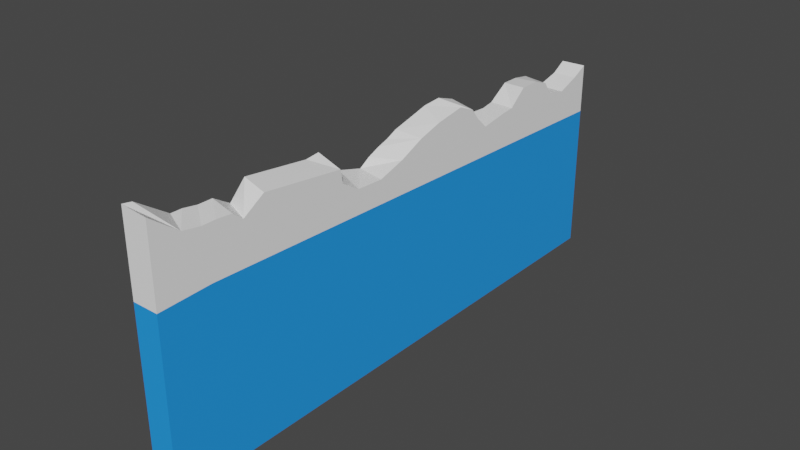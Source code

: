 # Source: waveprop.blend  (saved by Blender 3.0.42; exported with 4.5.12 LTS)
import bpy
from mathutils import Matrix  # noqa: F401  (used for matrix-valued properties, if any)

bpy.ops.wm.read_factory_settings(use_empty=True)
scene = bpy.context.scene
scene.name = 'Scene'

# ---- collections
col_collection = bpy.data.collections.new('Collection'); scene.collection.children.link(col_collection)

# ---- materials (node trees are filled in below, after node groups)
mat_material = bpy.data.materials.new('Material')
mat_material.alpha_threshold = 0.0
mat_material.use_transparent_shadow = False
mat_material.line_color = (0.0, 0.0, 0.0, 1.0)
mat_material_001 = bpy.data.materials.new('Material.001')
mat_material_001.use_transparent_shadow = False

# ---- material node trees
mat_material.use_nodes = True; mat_material.node_tree.nodes.clear()
_N = mat_material.node_tree.nodes; _L = mat_material.node_tree.links
n0 = _N.new('ShaderNodeOutputMaterial'); n0.name = 'Material Output'; n0.location = (300, 300)
n1 = _N.new('ShaderNodeBsdfPrincipled'); n1.name = 'Principled BSDF'; n1.location = (10, 300)
n1.distribution = 'GGX'
n1.subsurface_method = 'RANDOM_WALK_SKIN'
n1.inputs[0].default_value = (1.0, 1.0, 1.0, 1.0)
n1.inputs[2].default_value = 0.4
n1.inputs[3].default_value = 1.45
n1.inputs[27].default_value = (0.0, 0.0, 0.0, 1.0)
n1.inputs[28].default_value = 1.0
_L.new(n1.outputs[0], n0.inputs[0])
n0.is_active_output = True
mat_material_001.use_nodes = True; mat_material_001.node_tree.nodes.clear()
_N = mat_material_001.node_tree.nodes; _L = mat_material_001.node_tree.links
n0 = _N.new('ShaderNodeBsdfPrincipled'); n0.name = 'Principled BSDF'; n0.location = (10, 300)
n0.distribution = 'GGX'
n0.subsurface_method = 'RANDOM_WALK_SKIN'
n0.inputs[0].default_value = (0.01761, 0.3217, 1.0, 1.0)
n0.inputs[3].default_value = 1.45
n0.inputs[27].default_value = (0.0, 0.0, 0.0, 1.0)
n0.inputs[28].default_value = 1.0
n1 = _N.new('ShaderNodeOutputMaterial'); n1.name = 'Material Output'; n1.location = (300, 300)
_L.new(n0.outputs[0], n1.inputs[0])
n1.is_active_output = True

# ---- world
world_world = bpy.data.worlds.new('World'); scene.world = world_world
world_world.use_nodes = True; world_world.node_tree.nodes.clear()
_N = world_world.node_tree.nodes; _L = world_world.node_tree.links
n0 = _N.new('ShaderNodeOutputWorld'); n0.name = 'World Output'; n0.location = (300, 300)
n1 = _N.new('ShaderNodeBackground'); n1.name = 'Background'; n1.location = (10, 300)
n1.inputs[0].default_value = (0.05088, 0.05088, 0.05088, 1.0)
_L.new(n1.outputs[0], n0.inputs[0])
n0.is_active_output = True
world_world.color = (0.05088, 0.05088, 0.05088)
world_world.use_sun_shadow = False
world_world.sun_shadow_jitter_overblur = 0.0

# ---- meshes
me_cube = bpy.data.meshes.new('Cube')
me_cube.from_pydata([(1.0, 1.0, -1.0), (1.0, -1.0, -1.0), (-1.0, 1.0, -1.0), (-1.0, -1.0, -1.0), (-1.0, -1.0, 0.7894), (1.0, 1.0, 0.4666), (-1.0, 1.0, 0.4627), (1.0, -1.0, 0.7742), (1.0, -0.8997, 0.6167), (1.0, -0.8357, 0.5933), (1.0, -0.7854, 0.5933), (1.0, -0.7305, 0.5839), (1.0, -0.694, 0.5229), (1.0, -0.6162, 0.6214), (1.0, -0.319, 0.5464), (1.0, -0.3098, 0.4479), (1.0, -0.2435, 0.3635), (1.0, -0.1429, 0.3541), (1.0, -0.04459, 0.415), (1.0, 0.04916, 0.4995), (1.0, 0.136, 0.551), (1.0, 0.2481, 0.5886), (1.0, 0.3121, 0.5323), (1.0, 0.3441, 0.4479), (1.0, 0.3876, 0.3635), (1.0, 0.4882, 0.3963), (1.0, 0.5385, 0.4057), (1.0, 0.6048, 0.5182), (1.0, 0.6825, 0.5182), (1.0, 0.7443, 0.4713), (1.0, 0.7717, 0.3869), (1.0, 0.8563, 0.3447), (1.0, 0.9386, 0.4057), (-1.0, 0.9454, 0.3985), (-1.0, 0.8477, 0.3511), (-1.0, 0.7662, 0.3831), (-1.0, 0.7532, 0.4789), (-1.0, 0.689, 0.5007), (-1.0, 0.6246, 0.5013), (-1.0, 0.5468, 0.3997), (-1.0, 0.4997, 0.3836), (-1.0, 0.4019, 0.3947), (-1.0, 0.37, 0.4492), (-1.0, 0.3217, 0.5584), (-1.0, 0.2491, 0.6084), (-1.0, 0.1787, 0.5984), (-1.0, 0.1022, 0.5609), (-1.0, 0.03341, 0.523), (-1.0, -0.007936, 0.4846), (-1.0, -0.04982, 0.4571), (-1.0, -0.09443, 0.4183), (-1.0, -0.1339, 0.3682), (-1.0, -0.2301, 0.4245), (-1.0, -0.2785, 0.4584), (-1.0, -0.2955, 0.5205), (-1.0, -0.3125, 0.5995), (-1.0, -0.3643, 0.5889), (-1.0, -0.6003, 0.6491), (-1.0, -0.6572, 0.5296), (-1.0, -0.7164, 0.6049), (-1.0, -0.7675, 0.6056), (-1.0, -0.8187, 0.6237), (-1.0, -0.8579, 0.6242), (-1.0, -0.9671, 0.7771), (1.0, 1.0, 0.1019), (-1.0, 1.0, 0.09892), (1.002, -0.9998, 0.221), (-1.002, -1.0, 0.2226), (1.001, -0.8156, 0.2336)], [], [(66, 7, 4, 67), (3, 67, 65, 2), (2, 0, 1, 3), (0, 64, 68, 66, 1), (65, 6, 5, 64), (13, 14, 55, 56, 57), (14, 15, 53, 54, 55), (15, 16, 52, 53), (16, 17, 51, 52), (17, 18, 49, 50, 51), (18, 19, 47, 48, 49), (19, 20, 21, 45, 46, 47), (21, 22, 43, 44, 45), (22, 23, 24, 41, 42, 43), (24, 25, 40, 41), (25, 26, 39, 40), (26, 27, 38, 39), (27, 28, 37, 38), (28, 29, 36, 37), (29, 30, 35, 36), (30, 31, 34, 35), (31, 32, 33, 34), (32, 5, 6, 33), (12, 13, 57, 58), (11, 12, 58, 59), (10, 11, 59, 60), (9, 10, 60, 61), (8, 9, 61, 62), (7, 8, 62, 63, 4), (2, 65, 64, 0), (1, 66, 67, 3), (66, 68, 64, 5, 32, 31, 30, 29, 28, 27, 26, 25, 24, 23, 22, 21, 20, 19, 18, 17, 16, 15, 14, 13, 12, 11, 10, 9, 8, 7), (65, 67, 4, 63, 62, 61, 60, 59, 58, 57, 56, 55, 54, 53, 52, 51, 50, 49, 48, 47, 46, 45, 44, 43, 42, 41, 40, 39, 38, 37, 36, 35, 34, 33, 6)])
me_cube.polygons.foreach_set('material_index', [0, 1, 1, 1, 0, 0, 0, 0, 0, 0, 0, 0, 0, 0, 0, 0, 0, 0, 0, 0, 0, 0, 0, 0, 0, 0, 0, 0, 0, 1, 1, 0, 0])
_uv = me_cube.uv_layers.new(name='UVMap')
_uv.uv.foreach_set('vector', [0.5271, 0.75, 0.5968, 0.75, 0.5987, 1.0, 0.5284, 1.0, 0.375, 0.0, 0.5284, 0.0, 0.5124, 0.25, 0.375, 0.25, 0.125, 0.5, 0.375, 0.5, 0.375, 0.75, 0.125, 0.75, 0.375, 0.5, 0.5127, 0.5, 0.5289, 0.727, 0.5271, 0.75, 0.375, 0.75, 0.5124, 0.25, 0.5578, 0.25, 0.5583, 0.5, 0.5127, 0.5, 0.5777, 0.702, 0.5683, 0.6649, 0.5749, 0.08594, 0.5736, 0.07947, 0.5811, 0.04996, 0.5683, 0.6649, 0.556, 0.6637, 0.5573, 0.09019, 0.5651, 0.08807, 0.5749, 0.08594, 0.556, 0.6637, 0.5454, 0.6554, 0.5531, 0.09624, 0.5573, 0.09019, 0.5454, 0.6554, 0.5443, 0.6429, 0.546, 0.1083, 0.5531, 0.09624, 0.5443, 0.6429, 0.5519, 0.6306, 0.5571, 0.1188, 0.5523, 0.1132, 0.546, 0.1083, 0.5519, 0.6306, 0.5624, 0.6189, 0.5654, 0.1292, 0.5606, 0.124, 0.5571, 0.1188, 0.5624, 0.6189, 0.5689, 0.608, 0.5736, 0.594, 0.5748, 0.1473, 0.5701, 0.1378, 0.5654, 0.1292, 0.5736, 0.594, 0.5665, 0.586, 0.5698, 0.1652, 0.576, 0.1561, 0.5748, 0.1473, 0.5665, 0.586, 0.556, 0.582, 0.5454, 0.5766, 0.5493, 0.1752, 0.5561, 0.1712, 0.5698, 0.1652, 0.5454, 0.5766, 0.5495, 0.564, 0.548, 0.1875, 0.5493, 0.1752, 0.5495, 0.564, 0.5507, 0.5577, 0.55, 0.1934, 0.548, 0.1875, 0.5507, 0.5577, 0.5648, 0.5494, 0.5627, 0.2031, 0.55, 0.1934, 0.5648, 0.5494, 0.5648, 0.5397, 0.5626, 0.2111, 0.5627, 0.2031, 0.5648, 0.5397, 0.5589, 0.532, 0.5599, 0.2191, 0.5626, 0.2111, 0.5589, 0.532, 0.5484, 0.5285, 0.5479, 0.2208, 0.5599, 0.2191, 0.5484, 0.5285, 0.5431, 0.518, 0.5439, 0.231, 0.5479, 0.2208, 0.5431, 0.518, 0.5507, 0.5077, 0.5498, 0.2432, 0.5439, 0.231, 0.5507, 0.5077, 0.5583, 0.5, 0.5578, 0.25, 0.5498, 0.2432, 0.5654, 0.7117, 0.5777, 0.702, 0.5811, 0.04996, 0.5662, 0.04285, 0.573, 0.7163, 0.5654, 0.7117, 0.5662, 0.04285, 0.5756, 0.03545, 0.5742, 0.7232, 0.573, 0.7163, 0.5756, 0.03545, 0.5757, 0.02907, 0.5742, 0.7295, 0.5742, 0.7232, 0.5757, 0.02907, 0.578, 0.02267, 0.5771, 0.7375, 0.5742, 0.7295, 0.578, 0.02267, 0.578, 0.01776, 0.5968, 0.75, 0.5771, 0.7375, 0.578, 0.01776, 0.5971, 0.004113, 0.5987, 1.0, 0.375, 0.25, 0.5124, 0.25, 0.5127, 0.5, 0.375, 0.5, 0.375, 0.75, 0.5271, 0.75, 0.5284, 1.0, 0.375, 1.0, 0.5271, 0.75, 0.5289, 0.727, 0.5127, 0.5, 0.5583, 0.5, 0.5507, 0.5077, 0.5431, 0.518, 0.5484, 0.5285, 0.5589, 0.532, 0.5648, 0.5397, 0.5648, 0.5494, 0.5507, 0.5577, 0.5495, 0.564, 0.5454, 0.5766, 0.556, 0.582, 0.5665, 0.586, 0.5736, 0.594, 0.5689, 0.608, 0.5624, 0.6189, 0.5519, 0.6306, 0.5443, 0.6429, 0.5454, 0.6554, 0.556, 0.6637, 0.5683, 0.6649, 0.5777, 0.702, 0.5654, 0.7117, 0.573, 0.7163, 0.5742, 0.7232, 0.5742, 0.7295, 0.5771, 0.7375, 0.5968, 0.75, 0.5124, 0.25, 0.5284, 0.0, 0.5987, 0.0, 0.5971, 0.004113, 0.578, 0.01776, 0.578, 0.02267, 0.5757, 0.02907, 0.5756, 0.03545, 0.5662, 0.04285, 0.5811, 0.04996, 0.5736, 0.07947, 0.5749, 0.08594, 0.5651, 0.08807, 0.5573, 0.09019, 0.5531, 0.09624, 0.546, 0.1083, 0.5523, 0.1132, 0.5571, 0.1188, 0.5606, 0.124, 0.5654, 0.1292, 0.5701, 0.1378, 0.5748, 0.1473, 0.576, 0.1561, 0.5698, 0.1652, 0.5561, 0.1712, 0.5493, 0.1752, 0.548, 0.1875, 0.55, 0.1934, 0.5627, 0.2031, 0.5626, 0.2111, 0.5599, 0.2191, 0.5479, 0.2208, 0.5439, 0.231, 0.5498, 0.2432, 0.5578, 0.25])
me_cube.materials.append(mat_material)
me_cube.materials.append(mat_material_001)
me_cube.use_remesh_preserve_volume = False
me_cube.use_remesh_preserve_attributes = False
me_cube.use_mirror_vertex_groups = False
me_cube.update()

# ---- objects
ob_wave_prop = bpy.data.objects.new('Wave_Prop', me_cube)

# ---- transforms, parenting, visibility, modifiers, constraints
ob_wave_prop.location = (0.0, 0.0, 0.0)
ob_wave_prop.scale = (0.169, 3.719, 1.813)
ob_wave_prop.lock_rotations_4d = False
ob_wave_prop.empty_display_type = 'ARROWS'
ob_wave_prop.lineart.crease_threshold = 0.0

# ---- collection membership
col_collection.objects.link(ob_wave_prop)

# ---- scene / render settings (as saved in the file)
scene.frame_start = 1; scene.frame_end = 250; scene.frame_set(1)
scene.render.engine = 'BLENDER_EEVEE_NEXT'
scene.cycles.sampling_pattern = 'TABULATED_SOBOL'
scene.cycles.use_light_tree = False
scene.view_settings.view_transform = 'Filmic'
bpy.context.view_layer.update()

# ---- added for rendering (the .blend has no active camera and no usable light): camera, sun
cam_auto = bpy.data.cameras.new('AutoCamera')
cam_auto.lens = 50.0
cam_auto.sensor_width = 36.0
cam_auto.clip_end = 1000.0
ob_auto_camera = bpy.data.objects.new('AutoCamera', cam_auto)
scene.collection.objects.link(ob_auto_camera)
ob_auto_camera.location = (7.51574, -9.01919, 5.82166)
ob_auto_camera.rotation_euler = (1.09748, -7.21219e-08, 0.694738)
scene.camera = ob_auto_camera
light_auto_sun = bpy.data.lights.new('AutoSun', 'SUN')
light_auto_sun.energy = 3.0
light_auto_sun.angle = 0.0523599
ob_auto_sun = bpy.data.objects.new('AutoSun', light_auto_sun)
scene.collection.objects.link(ob_auto_sun)
ob_auto_sun.rotation_euler = (0.872665, 0.174533, 0.523599)
bpy.context.view_layer.update()
